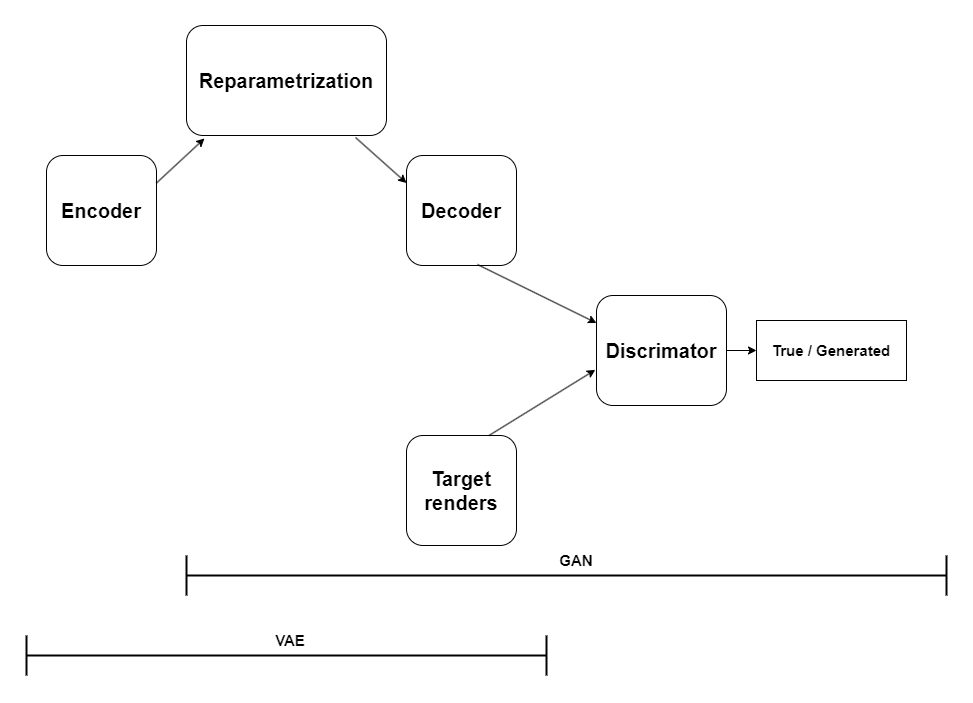

The diagram above was exported from draw.io. Its source (the exported page's mxGraphModel, read from the mxfile embedded in the PNG):
<mxGraphModel dx="1418" dy="828" grid="1" gridSize="10" guides="1" tooltips="1" connect="1" arrows="1" fold="1" page="1" pageScale="1" pageWidth="827" pageHeight="1169" math="0" shadow="0">
  <root>
    <mxCell id="0" />
    <mxCell id="1" parent="0" />
    <mxCell id="zU7Z4jrqqK51jTsLGpQp-1" value="&lt;span style=&quot;font-size: 20px;&quot;&gt;&lt;b&gt;Encoder&lt;/b&gt;&lt;/span&gt;" style="rounded=1;whiteSpace=wrap;html=1;" parent="1" vertex="1">
      <mxGeometry x="140" y="420" width="110" height="110" as="geometry" />
    </mxCell>
    <mxCell id="zU7Z4jrqqK51jTsLGpQp-2" value="&lt;font style=&quot;font-size: 20px;&quot;&gt;&lt;b&gt;Reparametrization&lt;/b&gt;&lt;/font&gt;" style="rounded=1;whiteSpace=wrap;html=1;" parent="1" vertex="1">
      <mxGeometry x="280" y="290" width="200" height="110" as="geometry" />
    </mxCell>
    <mxCell id="zU7Z4jrqqK51jTsLGpQp-3" value="&lt;font style=&quot;font-size: 20px;&quot;&gt;&lt;b&gt;Decoder&lt;/b&gt;&lt;/font&gt;" style="rounded=1;whiteSpace=wrap;html=1;" parent="1" vertex="1">
      <mxGeometry x="500" y="420" width="110" height="110" as="geometry" />
    </mxCell>
    <mxCell id="zU7Z4jrqqK51jTsLGpQp-4" value="" style="endArrow=classic;html=1;rounded=0;exitX=1;exitY=0.25;exitDx=0;exitDy=0;entryX=0.09;entryY=1.027;entryDx=0;entryDy=0;entryPerimeter=0;" parent="1" source="zU7Z4jrqqK51jTsLGpQp-1" target="zU7Z4jrqqK51jTsLGpQp-2" edge="1">
      <mxGeometry width="50" height="50" relative="1" as="geometry">
        <mxPoint x="390" y="460" as="sourcePoint" />
        <mxPoint x="440" y="410" as="targetPoint" />
      </mxGeometry>
    </mxCell>
    <mxCell id="zU7Z4jrqqK51jTsLGpQp-5" value="" style="endArrow=classic;html=1;rounded=0;entryX=0;entryY=0.25;entryDx=0;entryDy=0;exitX=0.845;exitY=1.018;exitDx=0;exitDy=0;exitPerimeter=0;" parent="1" source="zU7Z4jrqqK51jTsLGpQp-2" target="zU7Z4jrqqK51jTsLGpQp-3" edge="1">
      <mxGeometry width="50" height="50" relative="1" as="geometry">
        <mxPoint x="430" y="470" as="sourcePoint" />
        <mxPoint x="440" y="410" as="targetPoint" />
      </mxGeometry>
    </mxCell>
    <mxCell id="zU7Z4jrqqK51jTsLGpQp-7" value="&lt;font style=&quot;font-size: 20px;&quot;&gt;&lt;b&gt;Discrimator&lt;/b&gt;&lt;/font&gt;" style="rounded=1;whiteSpace=wrap;html=1;" parent="1" vertex="1">
      <mxGeometry x="690" y="560" width="130" height="110" as="geometry" />
    </mxCell>
    <mxCell id="zU7Z4jrqqK51jTsLGpQp-9" value="&lt;span style=&quot;font-size: 20px;&quot;&gt;&lt;b&gt;Target renders&lt;/b&gt;&lt;/span&gt;" style="rounded=1;whiteSpace=wrap;html=1;" parent="1" vertex="1">
      <mxGeometry x="500" y="700" width="110" height="110" as="geometry" />
    </mxCell>
    <mxCell id="zU7Z4jrqqK51jTsLGpQp-10" value="" style="endArrow=classic;html=1;rounded=0;entryX=-0.009;entryY=0.676;entryDx=0;entryDy=0;entryPerimeter=0;exitX=0.75;exitY=0;exitDx=0;exitDy=0;" parent="1" source="zU7Z4jrqqK51jTsLGpQp-9" target="zU7Z4jrqqK51jTsLGpQp-7" edge="1">
      <mxGeometry width="50" height="50" relative="1" as="geometry">
        <mxPoint x="570" y="660" as="sourcePoint" />
        <mxPoint x="620" y="610" as="targetPoint" />
      </mxGeometry>
    </mxCell>
    <mxCell id="zU7Z4jrqqK51jTsLGpQp-12" value="" style="endArrow=classic;html=1;rounded=0;entryX=0;entryY=0.25;entryDx=0;entryDy=0;exitX=0.645;exitY=0.991;exitDx=0;exitDy=0;exitPerimeter=0;" parent="1" source="zU7Z4jrqqK51jTsLGpQp-3" target="zU7Z4jrqqK51jTsLGpQp-7" edge="1">
      <mxGeometry width="50" height="50" relative="1" as="geometry">
        <mxPoint x="570" y="660" as="sourcePoint" />
        <mxPoint x="620" y="610" as="targetPoint" />
      </mxGeometry>
    </mxCell>
    <mxCell id="zU7Z4jrqqK51jTsLGpQp-13" value="" style="endArrow=classic;html=1;rounded=0;exitX=1;exitY=0.5;exitDx=0;exitDy=0;" parent="1" source="zU7Z4jrqqK51jTsLGpQp-7" target="zU7Z4jrqqK51jTsLGpQp-14" edge="1">
      <mxGeometry width="50" height="50" relative="1" as="geometry">
        <mxPoint x="680" y="660" as="sourcePoint" />
        <mxPoint x="860" y="615" as="targetPoint" />
      </mxGeometry>
    </mxCell>
    <mxCell id="zU7Z4jrqqK51jTsLGpQp-14" value="&lt;span style=&quot;font-size: 15px;&quot;&gt;&lt;b&gt;True / Generated&lt;/b&gt;&lt;/span&gt;" style="rounded=0;whiteSpace=wrap;html=1;" parent="1" vertex="1">
      <mxGeometry x="850" y="585" width="150" height="60" as="geometry" />
    </mxCell>
    <mxCell id="i-Pg6GjDZHsq29ghg4eH-1" value="" style="endArrow=none;html=1;rounded=0;strokeWidth=2;" parent="1" edge="1">
      <mxGeometry width="50" height="50" relative="1" as="geometry">
        <mxPoint x="280" y="840" as="sourcePoint" />
        <mxPoint x="1040" y="840" as="targetPoint" />
      </mxGeometry>
    </mxCell>
    <mxCell id="i-Pg6GjDZHsq29ghg4eH-2" value="" style="endArrow=none;html=1;rounded=0;strokeWidth=2;" parent="1" edge="1">
      <mxGeometry width="50" height="50" relative="1" as="geometry">
        <mxPoint x="280" y="820" as="sourcePoint" />
        <mxPoint x="280" y="860" as="targetPoint" />
      </mxGeometry>
    </mxCell>
    <mxCell id="i-Pg6GjDZHsq29ghg4eH-3" value="" style="endArrow=none;html=1;rounded=0;strokeWidth=2;" parent="1" edge="1">
      <mxGeometry width="50" height="50" relative="1" as="geometry">
        <mxPoint x="1040" y="820" as="sourcePoint" />
        <mxPoint x="1040" y="860" as="targetPoint" />
      </mxGeometry>
    </mxCell>
    <mxCell id="i-Pg6GjDZHsq29ghg4eH-4" value="GAN" style="text;html=1;align=center;verticalAlign=middle;whiteSpace=wrap;rounded=0;fontSize=15;fontStyle=1" parent="1" vertex="1">
      <mxGeometry x="640" y="810" width="60" height="30" as="geometry" />
    </mxCell>
    <mxCell id="i-Pg6GjDZHsq29ghg4eH-5" value="" style="endArrow=none;html=1;rounded=0;strokeWidth=2;" parent="1" edge="1">
      <mxGeometry width="50" height="50" relative="1" as="geometry">
        <mxPoint x="120" y="920" as="sourcePoint" />
        <mxPoint x="640" y="920" as="targetPoint" />
      </mxGeometry>
    </mxCell>
    <mxCell id="i-Pg6GjDZHsq29ghg4eH-6" value="" style="endArrow=none;html=1;rounded=0;strokeWidth=2;" parent="1" edge="1">
      <mxGeometry width="50" height="50" relative="1" as="geometry">
        <mxPoint x="120" y="900" as="sourcePoint" />
        <mxPoint x="120" y="940" as="targetPoint" />
      </mxGeometry>
    </mxCell>
    <mxCell id="i-Pg6GjDZHsq29ghg4eH-7" value="" style="endArrow=none;html=1;rounded=0;strokeWidth=2;" parent="1" edge="1">
      <mxGeometry width="50" height="50" relative="1" as="geometry">
        <mxPoint x="640" y="900" as="sourcePoint" />
        <mxPoint x="640" y="940" as="targetPoint" />
      </mxGeometry>
    </mxCell>
    <mxCell id="i-Pg6GjDZHsq29ghg4eH-8" value="VAE" style="text;html=1;align=center;verticalAlign=middle;whiteSpace=wrap;rounded=0;fontSize=15;fontStyle=1" parent="1" vertex="1">
      <mxGeometry x="354" y="890" width="60" height="30" as="geometry" />
    </mxCell>
  </root>
</mxGraphModel>